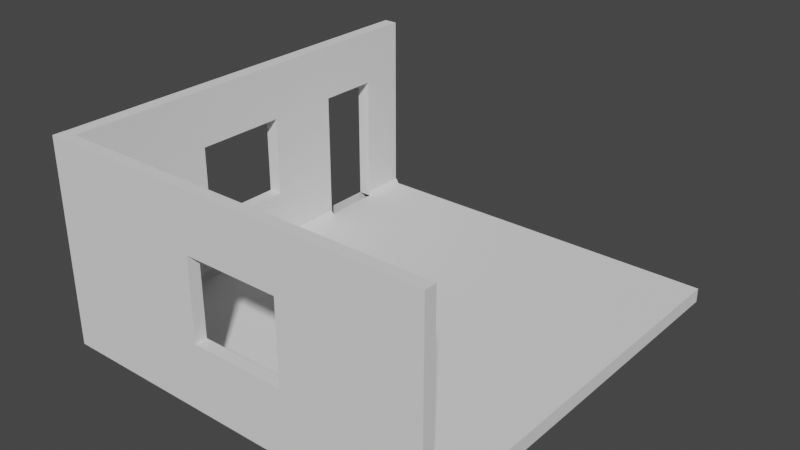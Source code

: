 # Source: ROOM.blend  (saved by Blender 2.90.8; exported with 4.5.12 LTS)
import bpy
from mathutils import Matrix  # noqa: F401  (used for matrix-valued properties, if any)

bpy.ops.wm.read_factory_settings(use_empty=True)
scene = bpy.context.scene
scene.name = 'Scene'

# ---- collections
col_collection = bpy.data.collections.new('Collection'); scene.collection.children.link(col_collection)

# ---- world
world_world = bpy.data.worlds.new('World'); scene.world = world_world
world_world.use_nodes = True; world_world.node_tree.nodes.clear()
_N = world_world.node_tree.nodes; _L = world_world.node_tree.links
n0 = _N.new('ShaderNodeOutputWorld'); n0.name = 'World Output'; n0.location = (300, 300)
n1 = _N.new('ShaderNodeBackground'); n1.name = 'Background'; n1.location = (10, 300)
n1.inputs[0].default_value = (0.05088, 0.05088, 0.05088, 1.0)
_L.new(n1.outputs[0], n0.inputs[0])
n0.is_active_output = True
world_world.color = (0.05088, 0.05088, 0.05088)
world_world.use_sun_shadow = False
world_world.sun_shadow_jitter_overblur = 0.0

# ---- meshes
me_cube_001 = bpy.data.meshes.new('Cube.001')
me_cube_001.from_pydata([(-8.61, 13.05, -2.739), (3.683, -0.1865, -2.739), (3.683, 0.1865, -2.739), (-8.61, 0.1865, -2.739), (-8.61, -0.1865, -2.739), (-8.61, 0.1865, 3.194), (3.683, -0.1865, 3.194), (3.683, 0.1865, 3.194), (-8.174, 13.05, -2.739), (-8.174, 0.1865, -2.739), (-8.174, -0.1865, -2.739), (-8.174, 0.1865, 3.194), (-8.174, -0.1865, 3.194), (-8.61, 0.1865, 3.189), (-8.174, 0.1865, 3.189), (-3.594, 0.1865, -2.739), (-0.6294, 0.1865, -2.739), (-3.594, 0.1865, 3.194), (-0.6294, 0.1865, 3.194), (-0.6294, -0.1865, -2.739), (-3.594, -0.1865, -2.739), (-0.6294, -0.1865, 3.194), (-3.594, -0.1865, 3.194), (-8.61, 0.1865, 1.417), (-8.174, 0.1865, 1.417), (-0.6294, -0.1865, 1.417), (-3.594, -0.1865, 1.417), (-3.594, 0.1865, 1.417), (-0.6294, 0.1865, 1.417), (-8.61, 0.1865, -1.117), (-8.174, 0.1865, -1.117), (-0.6294, -0.1865, -1.117), (-3.594, -0.1865, -1.117), (-3.594, 0.1865, -1.117), (-0.6294, 0.1865, -1.117), (-3.594, 0.1865, 1.417), (-0.6294, 0.1865, 1.417), (-3.594, 0.1865, -1.117), (-0.6294, 0.1865, -1.117), (-8.61, 4.41, -2.739), (-8.174, 4.41, -2.739), (-8.174, 7.323, -2.739), (-8.174, 0.1865, 1.277), (-8.61, 0.1865, 1.277), (-8.174, 0.1865, -1.232), (-8.61, 0.1865, -1.232), (-8.174, 9.665, -2.739), (-8.174, 9.665, 3.189), (-8.61, 9.665, -2.739), (-8.61, 9.665, 3.189), (-8.61, 11.62, -2.739), (-8.61, 11.62, 3.189), (-8.174, 11.62, -2.739), (-8.174, 11.62, 3.189), (-8.174, 9.667, 1.446), (-8.61, 13.05, -2.739), (-8.61, -0.1865, -2.739), (-8.61, 0.1865, -2.739), (-0.6294, 0.1865, -2.739), (3.683, 0.1865, -2.739), (3.683, -0.1865, -2.739), (-8.174, -0.1865, -2.739), (-8.61, 4.41, -2.739), (-8.174, 13.05, -2.739), (-8.174, 11.62, -2.739), (-8.174, 0.1865, -2.739), (-3.594, 0.1865, -2.739), (-0.6294, -0.1865, -2.739), (-3.594, -0.1865, -2.739), (-8.174, 4.41, -2.739), (-8.174, 7.323, -2.739), (-8.61, 9.665, -2.739), (-8.174, 9.665, -2.739), (-8.61, 11.62, -2.739)], [(47, 49), (51, 53), (46, 54)], [(34, 28, 18, 7, 2, 16), (2, 7, 6, 1), (23, 5, 11, 24), (43, 42, 14, 13), (1, 6, 21, 25, 31, 19), (25, 21, 22, 26), (7, 18, 21, 6), (18, 17, 22, 21), (27, 17, 18, 28), (48, 50, 73, 71), (15, 16, 58, 66), (33, 27, 35, 37), (31, 25, 36, 38), (29, 23, 24, 30), (26, 22, 12, 10, 20, 32), (17, 11, 12, 22), (19, 31, 32, 20), (30, 24, 11, 17, 27, 33, 15, 9), (15, 33, 34, 16), (31, 38, 37, 32), (34, 33, 37, 38), (27, 28, 36, 35), (28, 34, 38, 36), (32, 37, 35, 26), (25, 26, 35, 36), (9, 15, 66, 65), (40, 9, 65, 69), (52, 46, 72, 64), (41, 40, 69, 70), (3, 39, 62, 57), (46, 41, 70, 72), (10, 4, 56, 61), (8, 52, 64, 63), (2, 1, 60, 59), (50, 0, 55, 73), (20, 10, 61, 68), (16, 2, 59, 58), (19, 20, 68, 67), (4, 3, 57, 56), (45, 44, 42, 43), (0, 8, 63, 55), (1, 19, 67, 60)])
_uv = me_cube_001.uv_layers.new(name='UVMap')
_uv.uv.foreach_set('vector', [0.4563, 0.4114, 0.5555, 0.4114, 0.625, 0.4114, 0.625, 0.5, 0.3928, 0.5, 0.3928, 0.4114, 0.3928, 0.5, 0.625, 0.5, 0.625, 0.75, 0.3928, 0.75, 0.5555, 0.25, 0.625, 0.25, 0.625, 0.2563, 0.5555, 0.2563, 0.3928, 0.25, 0.3928, 0.2563, 0.3928, 0.2563, 0.3928, 0.25, 0.3928, 0.75, 0.625, 0.75, 0.625, 0.8386, 0.5555, 0.8386, 0.4563, 0.8386, 0.3928, 0.8386, 0.5555, 0.8386, 0.625, 0.8386, 0.625, 0.8995, 0.5555, 0.8995, 0.625, 0.5, 0.7136, 0.5, 0.7136, 0.75, 0.625, 0.75, 0.7136, 0.5, 0.7745, 0.5, 0.7745, 0.75, 0.7136, 0.75, 0.5555, 0.3505, 0.625, 0.3505, 0.625, 0.4114, 0.5555, 0.4114, 0.0, 0.0, 0.0, 0.0, 0.0, 0.0, 0.0, 0.0, 0.3928, 0.3505, 0.3928, 0.4114, 0.3928, 0.4114, 0.3928, 0.3505, 0.4563, 0.3505, 0.5555, 0.3505, 0.5555, 0.3505, 0.4563, 0.3505, 0.4563, 0.8386, 0.5555, 0.8386, 0.5555, 0.4114, 0.4563, 0.4114, 0.4563, 0.25, 0.5555, 0.25, 0.5555, 0.2563, 0.4563, 0.2563, 0.5555, 0.8995, 0.625, 0.8995, 0.625, 0.9937, 0.3928, 0.9937, 0.3928, 0.8995, 0.4563, 0.8995, 0.7745, 0.5, 0.8687, 0.5, 0.8687, 0.75, 0.7745, 0.75, 0.3928, 0.8386, 0.4563, 0.8386, 0.4563, 0.8995, 0.3928, 0.8995, 0.4563, 0.2563, 0.5555, 0.2563, 0.625, 0.2563, 0.625, 0.3505, 0.5555, 0.3505, 0.4563, 0.3505, 0.3928, 0.3505, 0.3928, 0.2563, 0.3928, 0.3505, 0.4563, 0.3505, 0.4563, 0.4114, 0.3928, 0.4114, 0.4563, 0.8386, 0.4563, 0.4114, 0.4563, 0.3505, 0.4563, 0.8995, 0.4563, 0.4114, 0.4563, 0.3505, 0.4563, 0.3505, 0.4563, 0.4114, 0.5555, 0.3505, 0.5555, 0.4114, 0.5555, 0.4114, 0.5555, 0.3505, 0.5555, 0.4114, 0.4563, 0.4114, 0.4563, 0.4114, 0.5555, 0.4114, 0.4563, 0.8995, 0.4563, 0.3505, 0.5555, 0.3505, 0.5555, 0.8995, 0.5555, 0.8386, 0.5555, 0.8995, 0.5555, 0.3505, 0.5555, 0.4114, 0.3928, 0.2563, 0.3928, 0.3505, 0.3928, 0.3505, 0.3928, 0.2563, 0.3928, 0.2563, 0.3928, 0.2563, 0.3928, 0.2563, 0.3928, 0.2563, 0.0, 0.0, 0.0, 0.0, 0.0, 0.0, 0.0, 0.0, 0.3928, 0.2563, 0.3928, 0.2563, 0.3928, 0.2563, 0.3928, 0.2563, 0.3928, 0.25, 0.3928, 0.25, 0.3928, 0.25, 0.3928, 0.25, 0.3928, 0.2563, 0.3928, 0.2563, 0.3928, 0.2563, 0.3928, 0.2563, 0.3928, 0.9937, 0.3928, 1.0, 0.3928, 1.0, 0.3928, 0.9937, 0.3928, 0.2563, 0.3928, 0.2563, 0.3928, 0.2563, 0.3928, 0.2563, 0.3928, 0.5, 0.3928, 0.75, 0.3928, 0.75, 0.3928, 0.5, 0.3928, 0.25, 0.3928, 0.25, 0.3928, 0.25, 0.3928, 0.25, 0.3928, 0.8995, 0.3928, 0.9937, 0.3928, 0.9937, 0.3928, 0.8995, 0.3928, 0.4114, 0.3928, 0.5, 0.3928, 0.5, 0.3928, 0.4114, 0.3928, 0.8386, 0.3928, 0.8995, 0.3928, 0.8995, 0.3928, 0.8386, 0.3928, 0.0, 0.3928, 0.25, 0.3928, 0.25, 0.3928, 0.0, 0.3928, 0.25, 0.3928, 0.2563, 0.3928, 0.2563, 0.3928, 0.25, 0.3928, 0.25, 0.3928, 0.2563, 0.3928, 0.2563, 0.3928, 0.25, 0.3928, 0.75, 0.3928, 0.8386, 0.3928, 0.8386, 0.3928, 0.75])
me_cube_001.use_remesh_fix_poles = True
me_cube_001.use_remesh_preserve_attributes = False
me_cube_001.use_mirror_vertex_groups = False
me_cube_001.update()
me_cube_002 = bpy.data.meshes.new('Cube.002')
me_cube_002.from_pydata([(36.82, 0.2179, 0.1531), (36.82, 0.7263, -0.8827), (36.82, -0.4177, -0.8827), (36.82, -0.4177, 0.7256), (-81.87, 0.7263, -0.8827), (-81.87, -0.4177, -0.8827), (-81.87, -0.4177, 0.7256), (-81.87, 0.2179, 0.1531)], [], [(1, 4, 7, 0), (0, 7, 6, 3), (3, 6, 5, 2), (2, 5, 4, 1), (1, 0, 3, 2), (5, 6, 7, 4)])
_uv = me_cube_002.uv_layers.new(name='UVMap')
_uv.uv.foreach_set('vector', [0.375, 0.5, 0.375, 0.25, 0.625, 0.25, 0.625, 0.5, 0.625, 0.5, 0.875, 0.5, 0.875, 0.75, 0.625, 0.75, 0.625, 0.75, 0.625, 1.0, 0.375, 1.0, 0.375, 0.75, 0.375, 0.75, 0.125, 0.75, 0.125, 0.5, 0.375, 0.5, 0.375, 0.5, 0.625, 0.5, 0.625, 0.75, 0.375, 0.75, 0.375, 0.0, 0.625, 0.0, 0.625, 0.25, 0.375, 0.25])
me_cube_002.use_remesh_fix_poles = True
me_cube_002.use_remesh_preserve_attributes = False
me_cube_002.use_mirror_vertex_groups = False
me_cube_002.update()
me_cube_005 = bpy.data.meshes.new('Cube.005')
me_cube_005.from_pydata([(36.82, 0.2179, 0.1531), (36.82, 0.7263, -0.8827), (36.82, -0.4177, -0.8827), (36.82, -0.4177, 0.7256), (-57.9, 0.7263, -0.8827), (-57.9, -0.4177, -0.8827), (-57.9, -0.4177, 0.7256), (-57.9, 0.2179, 0.1531)], [], [(1, 4, 7, 0), (0, 7, 6, 3), (3, 6, 5, 2), (2, 5, 4, 1), (1, 0, 3, 2), (5, 6, 7, 4)])
_uv = me_cube_005.uv_layers.new(name='UVMap')
_uv.uv.foreach_set('vector', [0.375, 0.5, 0.375, 0.25, 0.625, 0.25, 0.625, 0.5, 0.625, 0.5, 0.875, 0.5, 0.875, 0.75, 0.625, 0.75, 0.625, 0.75, 0.625, 1.0, 0.375, 1.0, 0.375, 0.75, 0.375, 0.75, 0.125, 0.75, 0.125, 0.5, 0.375, 0.5, 0.375, 0.5, 0.625, 0.5, 0.625, 0.75, 0.375, 0.75, 0.375, 0.0, 0.625, 0.0, 0.625, 0.25, 0.375, 0.25])
me_cube_005.use_remesh_fix_poles = True
me_cube_005.use_remesh_preserve_attributes = False
me_cube_005.use_mirror_vertex_groups = False
me_cube_005.update()
me_cube_004 = bpy.data.meshes.new('Cube.004')
me_cube_004.from_pydata([(3.683, 13.05, -2.739), (3.683, 13.05, -3.194), (-8.174, 13.05, -3.194), (-8.61, 13.05, -3.194), (-8.61, 13.05, -2.739), (-0.6294, 13.05, -2.739), (-8.61, -0.1865, -2.739), (-8.61, 0.1865, -2.739), (-0.6294, 0.1865, -2.739), (3.683, 0.1865, -2.739), (3.683, -0.1865, -2.739), (-8.174, -0.1865, -2.739), (-8.61, -0.1865, -3.194), (-8.61, 0.1865, -3.194), (-8.174, 0.1865, -3.194), (3.683, 0.1865, -3.194), (3.683, -0.1865, -3.194), (-0.6294, -0.1865, -3.194), (3.683, 7.323, -3.194), (3.683, 4.41, -2.739), (-8.61, 4.41, -2.739), (-8.61, 7.323, -3.194), (-6.558, 13.05, -3.194), (-8.174, 13.05, -2.739), (-8.174, -0.1865, -3.194), (-8.174, 7.323, -3.194), (-8.174, 11.62, -2.739), (-6.558, 13.05, -2.739), (-3.594, 13.05, -2.739), (-8.174, 0.1865, -2.739), (-3.594, 0.1865, -2.739), (-3.594, -0.1865, -3.194), (-0.6294, 13.05, -3.194), (-3.594, 13.05, -3.194), (-0.6294, -0.1865, -2.739), (-3.594, -0.1865, -2.739), (-0.6294, 0.1865, -3.194), (-3.594, 0.1865, -3.194), (-0.6294, 7.323, -3.194), (-3.594, 7.323, -3.194), (-3.594, 7.323, -2.739), (-0.6294, 7.323, -2.739), (3.683, 4.41, -3.194), (3.683, 7.323, -2.739), (-8.61, 7.323, -2.739), (-8.61, 4.41, -3.194), (-8.174, 4.41, -3.194), (-8.174, 4.41, -2.739), (-0.6294, 4.41, -3.194), (-3.594, 4.41, -3.194), (-3.594, 4.41, -2.739), (-0.6294, 4.41, -2.739), (-8.174, 7.323, -2.739), (-8.61, 9.665, -2.739), (-8.174, 9.665, -2.739), (-8.61, 11.62, -2.739)], [], [(41, 43, 0, 5), (32, 5, 0, 1), (12, 6, 7, 13), (43, 18, 1, 0), (15, 9, 10, 16), (24, 11, 6, 12), (36, 15, 16, 17), (25, 21, 3, 2), (21, 44, 53, 55, 4, 3), (14, 37, 31, 24), (13, 14, 24, 12), (39, 25, 2, 22, 33), (3, 4, 23, 2), (16, 10, 34, 17), (17, 34, 35, 31), (18, 38, 32, 1), (38, 39, 33, 32), (14, 46, 49, 37), (37, 36, 17, 31), (2, 23, 27, 22), (22, 27, 28, 33), (33, 28, 5, 32), (29, 30, 50, 47), (40, 41, 5, 28), (30, 8, 51, 50), (47, 50, 40, 52), (49, 46, 25, 39), (36, 37, 49, 48), (15, 36, 48, 42), (13, 7, 20, 45), (14, 13, 45, 46), (9, 15, 42, 19), (8, 9, 19, 51), (50, 51, 41, 40), (48, 49, 39, 38), (42, 48, 38, 18), (45, 20, 44, 21), (46, 45, 21, 25), (19, 42, 18, 43), (51, 19, 43, 41), (31, 35, 11, 24), (40, 28, 27, 23, 26, 54, 52)])
_uv = me_cube_004.uv_layers.new(name='UVMap')
_uv.uv.foreach_set('vector', [0.3928, 0.4114, 0.3928, 0.5, 0.3928, 0.5, 0.3928, 0.4114, 0.375, 0.4114, 0.3928, 0.4114, 0.3928, 0.5, 0.375, 0.5, 0.375, 0.0, 0.3928, 0.0, 0.3928, 0.25, 0.375, 0.25, 0.3928, 0.5, 0.375, 0.5, 0.375, 0.5, 0.3928, 0.5, 0.375, 0.5, 0.3928, 0.5, 0.3928, 0.75, 0.375, 0.75, 0.375, 0.9937, 0.3928, 0.9937, 0.3928, 1.0, 0.375, 1.0, 0.2864, 0.5, 0.375, 0.5, 0.375, 0.75, 0.2864, 0.75, 0.1313, 0.5, 0.125, 0.5, 0.125, 0.5, 0.1313, 0.5, 0.375, 0.25, 0.3928, 0.25, 0.3928, 0.25, 0.3928, 0.25, 0.3928, 0.25, 0.375, 0.25, 0.1313, 0.5, 0.2255, 0.5, 0.2255, 0.75, 0.1313, 0.75, 0.125, 0.5, 0.1313, 0.5, 0.1313, 0.75, 0.125, 0.75, 0.2255, 0.5, 0.1313, 0.5, 0.1313, 0.5, 0.1645, 0.5, 0.2255, 0.5, 0.375, 0.25, 0.3928, 0.25, 0.3928, 0.2563, 0.375, 0.2563, 0.375, 0.75, 0.3928, 0.75, 0.3928, 0.8386, 0.375, 0.8386, 0.375, 0.8386, 0.3928, 0.8386, 0.3928, 0.8995, 0.375, 0.8995, 0.375, 0.5, 0.2864, 0.5, 0.2864, 0.5, 0.375, 0.5, 0.2864, 0.5, 0.2255, 0.5, 0.2255, 0.5, 0.2864, 0.5, 0.1313, 0.5, 0.1313, 0.5, 0.2255, 0.5, 0.2255, 0.5, 0.2255, 0.5, 0.2864, 0.5, 0.2864, 0.75, 0.2255, 0.75, 0.375, 0.2563, 0.3928, 0.2563, 0.3928, 0.2895, 0.375, 0.2895, 0.375, 0.2895, 0.3928, 0.2895, 0.3928, 0.3505, 0.375, 0.3505, 0.375, 0.3505, 0.3928, 0.3505, 0.3928, 0.4114, 0.375, 0.4114, 0.3928, 0.2563, 0.3928, 0.3505, 0.3928, 0.3505, 0.3928, 0.2563, 0.3928, 0.3505, 0.3928, 0.4114, 0.3928, 0.4114, 0.3928, 0.3505, 0.3928, 0.3505, 0.3928, 0.4114, 0.3928, 0.4114, 0.3928, 0.3505, 0.3928, 0.2563, 0.3928, 0.3505, 0.3928, 0.3505, 0.3928, 0.2563, 0.2255, 0.5, 0.1313, 0.5, 0.1313, 0.5, 0.2255, 0.5, 0.2864, 0.5, 0.2255, 0.5, 0.2255, 0.5, 0.2864, 0.5, 0.375, 0.5, 0.2864, 0.5, 0.2864, 0.5, 0.375, 0.5, 0.375, 0.25, 0.3928, 0.25, 0.3928, 0.25, 0.375, 0.25, 0.1313, 0.5, 0.125, 0.5, 0.125, 0.5, 0.1313, 0.5, 0.3928, 0.5, 0.375, 0.5, 0.375, 0.5, 0.3928, 0.5, 0.3928, 0.4114, 0.3928, 0.5, 0.3928, 0.5, 0.3928, 0.4114, 0.3928, 0.3505, 0.3928, 0.4114, 0.3928, 0.4114, 0.3928, 0.3505, 0.2864, 0.5, 0.2255, 0.5, 0.2255, 0.5, 0.2864, 0.5, 0.375, 0.5, 0.2864, 0.5, 0.2864, 0.5, 0.375, 0.5, 0.375, 0.25, 0.3928, 0.25, 0.3928, 0.25, 0.375, 0.25, 0.1313, 0.5, 0.125, 0.5, 0.125, 0.5, 0.1313, 0.5, 0.3928, 0.5, 0.375, 0.5, 0.375, 0.5, 0.3928, 0.5, 0.3928, 0.4114, 0.3928, 0.5, 0.3928, 0.5, 0.3928, 0.4114, 0.375, 0.8995, 0.3928, 0.8995, 0.3928, 0.9937, 0.375, 0.9937, 0.3928, 0.3505, 0.3928, 0.3505, 0.3928, 0.2895, 0.3928, 0.2563, 0.3928, 0.2563, 0.3928, 0.2563, 0.3928, 0.2563])
me_cube_004.use_remesh_fix_poles = True
me_cube_004.use_remesh_preserve_attributes = False
me_cube_004.use_mirror_vertex_groups = False
me_cube_004.update()
me_cube_006 = bpy.data.meshes.new('Cube.006')
me_cube_006.from_pydata([(-8.61, 13.05, -2.739), (-8.61, 0.1865, -2.739), (-8.61, -0.1865, -2.739), (-8.61, -0.1865, 3.194), (-8.61, 0.1865, 3.194), (-8.174, 13.05, -2.739), (-8.174, 0.1865, -2.739), (-8.174, -0.1865, -2.739), (-8.174, 0.1865, 3.194), (-8.174, -0.1865, 3.194), (-8.61, 13.05, 3.189), (-8.61, 0.1865, 3.189), (-8.174, 13.05, 3.189), (-8.174, 0.1865, 3.189), (-8.61, 0.1865, 1.417), (-8.61, 0.1865, -1.117), (-8.174, 0.1865, -1.117), (-8.61, 4.41, -2.739), (-8.174, 4.41, -2.739), (-8.61, 4.41, 3.189), (-8.174, 4.41, 3.189), (-8.174, 7.323, -2.739), (-8.174, 7.323, 3.189), (-8.61, 7.323, -2.739), (-8.61, 7.323, 3.189), (-8.174, 0.1865, 1.277), (-8.61, 0.1865, 1.277), (-8.61, 4.41, 1.453), (-8.174, 4.41, 1.453), (-8.61, 7.323, 1.453), (-8.174, 7.323, 1.453), (-8.174, 0.1865, -1.232), (-8.61, 0.1865, -1.232), (-8.61, 4.41, -1.095), (-8.174, 4.41, -1.095), (-8.61, 7.323, -1.095), (-8.174, 7.323, -1.095), (-8.174, 9.665, -2.739), (-8.174, 9.665, 3.189), (-8.61, 9.665, -2.739), (-8.61, 9.665, 3.189), (-8.61, 11.62, -2.739), (-8.61, 11.62, 3.189), (-8.174, 11.62, -2.739), (-8.174, 11.62, 3.189), (-8.174, 9.665, 1.452), (-8.174, 11.62, 1.453), (-8.61, 9.665, 1.453), (-8.61, 11.62, 1.453), (-8.174, 11.62, 1.443), (-8.61, 4.41, -2.739), (-8.61, 7.323, -2.739), (-8.61, 9.665, -2.739)], [], [(3, 4, 14, 15, 1, 2), (8, 4, 3, 9), (24, 22, 38, 44, 12, 10, 42, 40), (32, 26, 11, 19, 27, 33, 17, 1), (7, 9, 3, 2), (1, 15, 16, 6), (23, 39, 52, 51), (29, 27, 19, 24), (34, 28, 20, 13, 25, 31, 6, 18), (11, 13, 20, 19), (37, 38, 22, 21), (17, 23, 51, 50), (28, 30, 22, 20), (19, 20, 22, 24), (33, 34, 36, 35), (27, 28, 34, 33), (1, 6, 31, 32), (23, 17, 33, 35), (18, 21, 36, 34), (29, 35, 36, 30), (30, 28, 27, 29), (10, 12, 5, 0), (23, 24, 40, 39), (45, 47, 39, 37), (42, 48, 47, 40), (0, 41, 48, 42, 10), (48, 46, 45, 47), (49, 48, 41, 43), (38, 45, 46, 44), (5, 12, 44, 46, 43)])
_uv = me_cube_006.uv_layers.new(name='UVMap')
_uv.uv.foreach_set('vector', [0.625, 0.0, 0.625, 0.25, 0.5555, 0.25, 0.4563, 0.25, 0.3928, 0.25, 0.3928, 0.0, 0.8687, 0.5, 0.875, 0.5, 0.875, 0.75, 0.8687, 0.75, 0.3928, 0.25, 0.3928, 0.2563, 0.3928, 0.2563, 0.3928, 0.2563, 0.3928, 0.2563, 0.3928, 0.25, 0.3928, 0.25, 0.3928, 0.25, 0.3928, 0.25, 0.3928, 0.25, 0.3928, 0.25, 0.3928, 0.25, 0.3928, 0.25, 0.3928, 0.25, 0.3928, 0.25, 0.3928, 0.25, 0.3928, 0.9937, 0.625, 0.9937, 0.625, 1.0, 0.3928, 1.0, 0.3928, 0.25, 0.4563, 0.25, 0.4563, 0.2563, 0.3928, 0.2563, 0.3928, 0.25, 0.3928, 0.25, 0.3928, 0.25, 0.3928, 0.25, 0.3928, 0.25, 0.3928, 0.25, 0.3928, 0.25, 0.3928, 0.25, 0.3928, 0.2563, 0.3928, 0.2563, 0.3928, 0.2563, 0.3928, 0.2563, 0.3928, 0.2563, 0.3928, 0.2563, 0.3928, 0.2563, 0.3928, 0.2563, 0.3928, 0.25, 0.3928, 0.2563, 0.3928, 0.2563, 0.3928, 0.25, 0.3928, 0.2563, 0.3928, 0.2563, 0.3928, 0.2563, 0.3928, 0.2563, 0.3928, 0.25, 0.3928, 0.25, 0.3928, 0.25, 0.3928, 0.25, 0.3928, 0.2563, 0.3928, 0.2563, 0.3928, 0.2563, 0.3928, 0.2563, 0.3928, 0.25, 0.3928, 0.2563, 0.3928, 0.2563, 0.3928, 0.25, 0.3928, 0.25, 0.3928, 0.2563, 0.3928, 0.2563, 0.3928, 0.25, 0.3928, 0.25, 0.3928, 0.2563, 0.3928, 0.2563, 0.3928, 0.25, 0.3928, 0.25, 0.3928, 0.2563, 0.3928, 0.2563, 0.3928, 0.25, 0.3928, 0.25, 0.3928, 0.25, 0.3928, 0.25, 0.3928, 0.25, 0.3928, 0.2563, 0.3928, 0.2563, 0.3928, 0.2563, 0.3928, 0.2563, 0.3928, 0.25, 0.3928, 0.25, 0.3928, 0.2563, 0.3928, 0.2563, 0.3928, 0.2563, 0.3928, 0.2563, 0.3928, 0.25, 0.3928, 0.25, 0.3928, 0.25, 0.3928, 0.2563, 0.3928, 0.2563, 0.3928, 0.25, 0.3928, 0.25, 0.3928, 0.25, 0.3928, 0.25, 0.3928, 0.25, 0.0, 0.0, 0.0, 0.0, 0.0, 0.0, 0.0, 0.0, 0.3928, 0.25, 0.0, 0.0, 0.0, 0.0, 0.3928, 0.25, 0.3928, 0.25, 0.3928, 0.25, 0.0, 0.0, 0.3928, 0.25, 0.3928, 0.25, 0.0, 0.0, 0.0, 0.0, 0.0, 0.0, 0.0, 0.0, 0.0, 0.0, 0.0, 0.0, 0.3928, 0.25, 0.0, 0.0, 0.3928, 0.2563, 0.0, 0.0, 0.0, 0.0, 0.3928, 0.2563, 0.3928, 0.2563, 0.3928, 0.2563, 0.3928, 0.2563, 0.0, 0.0, 0.3928, 0.2563])
me_cube_006.use_remesh_fix_poles = True
me_cube_006.use_remesh_preserve_attributes = False
me_cube_006.use_mirror_vertex_groups = False
me_cube_006.update()
me_cube_007 = bpy.data.meshes.new('Cube.007')
me_cube_007.from_pydata([(36.82, 0.2179, 0.1531), (36.82, 0.7263, -0.8827), (36.82, -0.4177, -0.8827), (36.82, -0.4177, 0.7256), (-57.9, 0.7263, -0.8827), (-57.9, -0.4177, -0.8827), (-57.9, -0.4177, 0.7256), (-57.9, 0.2179, 0.1531)], [], [(1, 4, 7, 0), (0, 7, 6, 3), (3, 6, 5, 2), (2, 5, 4, 1), (1, 0, 3, 2), (5, 6, 7, 4)])
_uv = me_cube_007.uv_layers.new(name='UVMap')
_uv.uv.foreach_set('vector', [0.375, 0.5, 0.375, 0.25, 0.625, 0.25, 0.625, 0.5, 0.625, 0.5, 0.875, 0.5, 0.875, 0.75, 0.625, 0.75, 0.625, 0.75, 0.625, 1.0, 0.375, 1.0, 0.375, 0.75, 0.375, 0.75, 0.125, 0.75, 0.125, 0.5, 0.375, 0.5, 0.375, 0.5, 0.625, 0.5, 0.625, 0.75, 0.375, 0.75, 0.375, 0.0, 0.625, 0.0, 0.625, 0.25, 0.375, 0.25])
me_cube_007.use_remesh_fix_poles = True
me_cube_007.use_remesh_preserve_attributes = False
me_cube_007.use_mirror_vertex_groups = False
me_cube_007.update()

# ---- objects
ob_wallleft = bpy.data.objects.new('WallLeft', me_cube_001)
ob_cube_001 = bpy.data.objects.new('Cube.001', me_cube_002)
ob_cube_002 = bpy.data.objects.new('Cube.002', me_cube_005)
ob_floor = bpy.data.objects.new('Floor', me_cube_004)
ob_wallright = bpy.data.objects.new('WallRight', me_cube_006)
ob_cube_003 = bpy.data.objects.new('Cube.003', me_cube_007)

# ---- transforms, parenting, visibility, modifiers, constraints
ob_wallleft.location = (0.0, 0.0, 3.206)
ob_wallleft.lineart.crease_threshold = 0.0
ob_cube_001.location = (0.004494, 0.2318, 0.5514)
ob_cube_001.scale = (0.09992, 0.09992, 0.09992)
ob_cube_001.lineart.crease_threshold = 0.0
ob_cube_002.location = (-8.136, 12.19, 0.5514)
ob_cube_002.rotation_euler = (0.0, 0.0, -1.571)
ob_cube_002.scale = (0.01492, 0.09992, 0.09992)
ob_cube_002.lineart.crease_threshold = 0.0
ob_floor.location = (0.0, 0.0, 3.206)
ob_floor.lineart.crease_threshold = 0.0
ob_wallright.location = (0.0, 0.0, 3.206)
ob_wallright.lineart.crease_threshold = 0.0
ob_cube_003.location = (-8.136, 3.862, 0.5514)
ob_cube_003.rotation_euler = (0.0, 0.0, -1.571)
ob_cube_003.scale = (0.09992, 0.09992, 0.09992)
ob_cube_003.lineart.crease_threshold = 0.0

# ---- collection membership
col_collection.objects.link(ob_wallleft)
col_collection.objects.link(ob_cube_001)
col_collection.objects.link(ob_cube_002)
col_collection.objects.link(ob_floor)
col_collection.objects.link(ob_wallright)
col_collection.objects.link(ob_cube_003)

# ---- scene / render settings (as saved in the file)
scene.frame_start = 1; scene.frame_end = 250; scene.frame_set(1)
scene.render.engine = 'BLENDER_EEVEE_NEXT'
scene.cycles.use_denoising = False
scene.cycles.samples = 128
scene.cycles.sampling_pattern = 'TABULATED_SOBOL'
scene.cycles.use_adaptive_sampling = False
scene.cycles.use_light_tree = False
scene.view_settings.view_transform = 'Filmic'
bpy.context.view_layer.update()

# ---- added for rendering (the .blend has no active camera and no usable light): camera, sun
cam_auto = bpy.data.cameras.new('AutoCamera')
cam_auto.lens = 50.0
cam_auto.sensor_width = 36.0
cam_auto.clip_end = 1000.0
ob_auto_camera = bpy.data.objects.new('AutoCamera', cam_auto)
scene.collection.objects.link(ob_auto_camera)
ob_auto_camera.location = (15.2664, -14.843, 17.3898)
ob_auto_camera.rotation_euler = (1.09748, -7.21219e-08, 0.694738)
scene.camera = ob_auto_camera
light_auto_sun = bpy.data.lights.new('AutoSun', 'SUN')
light_auto_sun.energy = 3.0
light_auto_sun.angle = 0.0523599
ob_auto_sun = bpy.data.objects.new('AutoSun', light_auto_sun)
scene.collection.objects.link(ob_auto_sun)
ob_auto_sun.rotation_euler = (0.872665, 0.174533, 0.523599)
bpy.context.view_layer.update()
